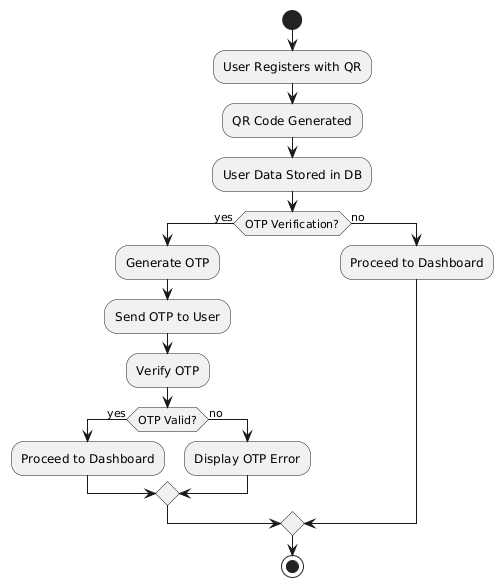

The diagram above was rendered by PlantUML. Its source (embedded in the PNG):
@startuml
start
:User Registers with QR;
:QR Code Generated;
:User Data Stored in DB;
if (OTP Verification?) then (yes)
  :Generate OTP;
  :Send OTP to User;
  :Verify OTP;
  if (OTP Valid?) then (yes)
    :Proceed to Dashboard;
  else (no)
    :Display OTP Error;
  endif
else (no)
  :Proceed to Dashboard;
endif
stop
@enduml